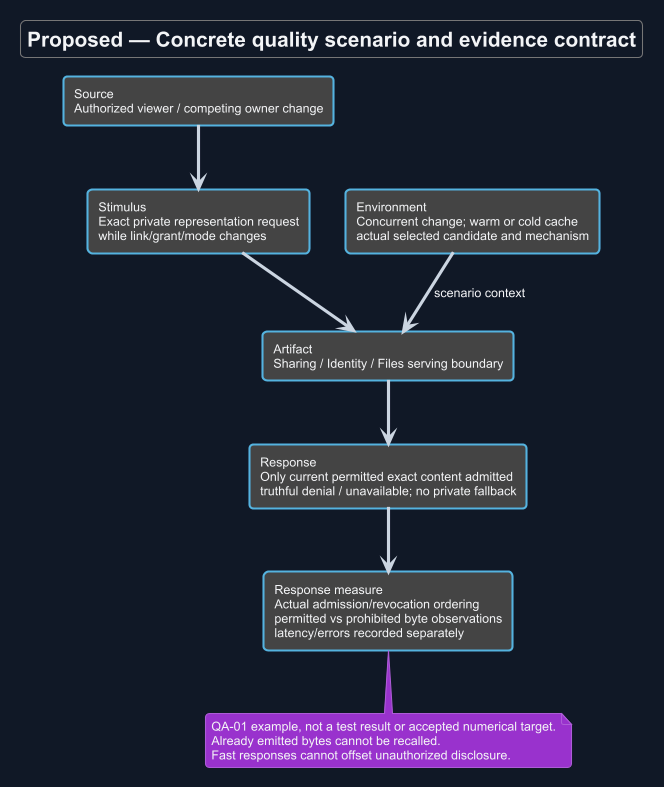

The diagram above was rendered by PlantUML. Its source (embedded in the PNG):
@startuml
!theme cyborg
skinparam backgroundColor #111827
skinparam defaultFontColor #F3F4F6
skinparam ArrowColor #CBD5E1
title Proposed — Concrete quality scenario and evidence contract
skinparam backgroundColor #111827
skinparam shadowing false
skinparam defaultFontName Arial

rectangle "Source\nAuthorized viewer / competing owner change" as S
rectangle "Stimulus\nExact private representation request\nwhile link/grant/mode changes" as T
rectangle "Artifact\nSharing / Identity / Files serving boundary" as A
rectangle "Environment\nConcurrent change; warm or cold cache\nactual selected candidate and mechanism" as E
rectangle "Response\nOnly current permitted exact content admitted\ntruthful denial / unavailable; no private fallback" as R
rectangle "Response measure\nActual admission/revocation ordering\npermitted vs prohibited byte observations\nlatency/errors recorded separately" as M
S --> T
T --> A
E --> A : scenario context
A --> R
R --> M
note bottom of M
 QA-01 example, not a test result or accepted numerical target.
 Already emitted bytes cannot be recalled.
 Fast responses cannot offset unauthorized disclosure.
end note

@enduml